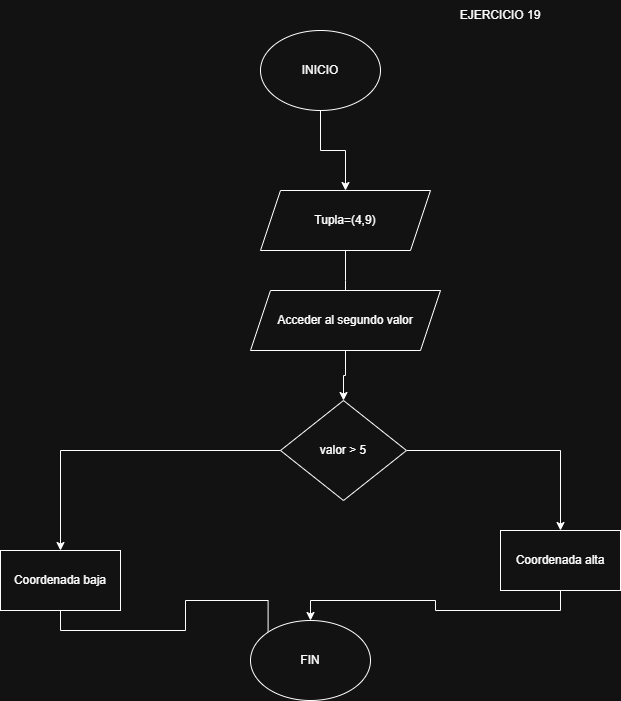

The diagram above was exported from draw.io. Its source (the exported page's mxGraphModel, read from the mxfile embedded in the PNG):
<mxGraphModel dx="872" dy="473" grid="1" gridSize="10" guides="1" tooltips="1" connect="1" arrows="1" fold="1" page="1" pageScale="1" pageWidth="827" pageHeight="1169" math="0" shadow="0">
  <root>
    <mxCell id="0" />
    <mxCell id="1" parent="0" />
    <mxCell id="Lkk0EXyYZY7SGIzzLSas-1" style="edgeStyle=orthogonalEdgeStyle;rounded=0;orthogonalLoop=1;jettySize=auto;html=1;exitX=0.5;exitY=1;exitDx=0;exitDy=0;" edge="1" parent="1" source="LnciAVEV8s_afr-RFto9-1" target="Lkk0EXyYZY7SGIzzLSas-2">
      <mxGeometry relative="1" as="geometry">
        <mxPoint x="410" y="210" as="targetPoint" />
      </mxGeometry>
    </mxCell>
    <mxCell id="LnciAVEV8s_afr-RFto9-1" value="INICIO" style="ellipse;whiteSpace=wrap;html=1;" vertex="1" parent="1">
      <mxGeometry x="350" y="70" width="120" height="80" as="geometry" />
    </mxCell>
    <mxCell id="Lkk0EXyYZY7SGIzzLSas-3" style="edgeStyle=orthogonalEdgeStyle;rounded=0;orthogonalLoop=1;jettySize=auto;html=1;exitX=0.5;exitY=1;exitDx=0;exitDy=0;" edge="1" parent="1" source="Lkk0EXyYZY7SGIzzLSas-2">
      <mxGeometry relative="1" as="geometry">
        <mxPoint x="435" y="350" as="targetPoint" />
      </mxGeometry>
    </mxCell>
    <mxCell id="Lkk0EXyYZY7SGIzzLSas-2" value="Tupla=(4,9)" style="shape=parallelogram;perimeter=parallelogramPerimeter;whiteSpace=wrap;html=1;fixedSize=1;" vertex="1" parent="1">
      <mxGeometry x="350" y="230" width="170" height="60" as="geometry" />
    </mxCell>
    <mxCell id="Lkk0EXyYZY7SGIzzLSas-6" style="edgeStyle=orthogonalEdgeStyle;rounded=0;orthogonalLoop=1;jettySize=auto;html=1;exitX=0.5;exitY=1;exitDx=0;exitDy=0;entryX=0.5;entryY=0;entryDx=0;entryDy=0;" edge="1" parent="1" source="Lkk0EXyYZY7SGIzzLSas-4" target="Lkk0EXyYZY7SGIzzLSas-5">
      <mxGeometry relative="1" as="geometry" />
    </mxCell>
    <mxCell id="Lkk0EXyYZY7SGIzzLSas-4" value="Acceder al segundo valor" style="shape=parallelogram;perimeter=parallelogramPerimeter;whiteSpace=wrap;html=1;fixedSize=1;" vertex="1" parent="1">
      <mxGeometry x="340" y="330" width="190" height="60" as="geometry" />
    </mxCell>
    <mxCell id="Lkk0EXyYZY7SGIzzLSas-7" style="edgeStyle=orthogonalEdgeStyle;rounded=0;orthogonalLoop=1;jettySize=auto;html=1;exitX=1;exitY=0.5;exitDx=0;exitDy=0;" edge="1" parent="1" source="Lkk0EXyYZY7SGIzzLSas-5" target="Lkk0EXyYZY7SGIzzLSas-8">
      <mxGeometry relative="1" as="geometry">
        <mxPoint x="650" y="600" as="targetPoint" />
      </mxGeometry>
    </mxCell>
    <mxCell id="Lkk0EXyYZY7SGIzzLSas-9" style="edgeStyle=orthogonalEdgeStyle;rounded=0;orthogonalLoop=1;jettySize=auto;html=1;exitX=0;exitY=0.5;exitDx=0;exitDy=0;" edge="1" parent="1" source="Lkk0EXyYZY7SGIzzLSas-5" target="Lkk0EXyYZY7SGIzzLSas-10">
      <mxGeometry relative="1" as="geometry">
        <mxPoint x="150" y="620" as="targetPoint" />
      </mxGeometry>
    </mxCell>
    <mxCell id="Lkk0EXyYZY7SGIzzLSas-5" value="valor &amp;gt; 5" style="rhombus;whiteSpace=wrap;html=1;" vertex="1" parent="1">
      <mxGeometry x="370" y="440" width="126" height="100" as="geometry" />
    </mxCell>
    <mxCell id="Lkk0EXyYZY7SGIzzLSas-13" style="edgeStyle=orthogonalEdgeStyle;rounded=0;orthogonalLoop=1;jettySize=auto;html=1;exitX=0.5;exitY=1;exitDx=0;exitDy=0;" edge="1" parent="1" source="Lkk0EXyYZY7SGIzzLSas-8" target="Lkk0EXyYZY7SGIzzLSas-11">
      <mxGeometry relative="1" as="geometry" />
    </mxCell>
    <mxCell id="Lkk0EXyYZY7SGIzzLSas-8" value="Coordenada alta" style="rounded=0;whiteSpace=wrap;html=1;" vertex="1" parent="1">
      <mxGeometry x="590" y="570" width="120" height="60" as="geometry" />
    </mxCell>
    <mxCell id="Lkk0EXyYZY7SGIzzLSas-12" style="edgeStyle=orthogonalEdgeStyle;rounded=0;orthogonalLoop=1;jettySize=auto;html=1;exitX=0.5;exitY=1;exitDx=0;exitDy=0;entryX=0;entryY=1;entryDx=0;entryDy=0;" edge="1" parent="1" source="Lkk0EXyYZY7SGIzzLSas-10" target="Lkk0EXyYZY7SGIzzLSas-11">
      <mxGeometry relative="1" as="geometry" />
    </mxCell>
    <mxCell id="Lkk0EXyYZY7SGIzzLSas-10" value="Coordenada baja" style="rounded=0;whiteSpace=wrap;html=1;" vertex="1" parent="1">
      <mxGeometry x="90" y="590" width="120" height="60" as="geometry" />
    </mxCell>
    <mxCell id="Lkk0EXyYZY7SGIzzLSas-11" value="FIN" style="ellipse;whiteSpace=wrap;html=1;" vertex="1" parent="1">
      <mxGeometry x="340" y="660" width="120" height="80" as="geometry" />
    </mxCell>
    <mxCell id="Lkk0EXyYZY7SGIzzLSas-14" value="EJERCICIO 19" style="text;html=1;align=center;verticalAlign=middle;whiteSpace=wrap;rounded=0;" vertex="1" parent="1">
      <mxGeometry x="540" y="40" width="100" height="30" as="geometry" />
    </mxCell>
  </root>
</mxGraphModel>